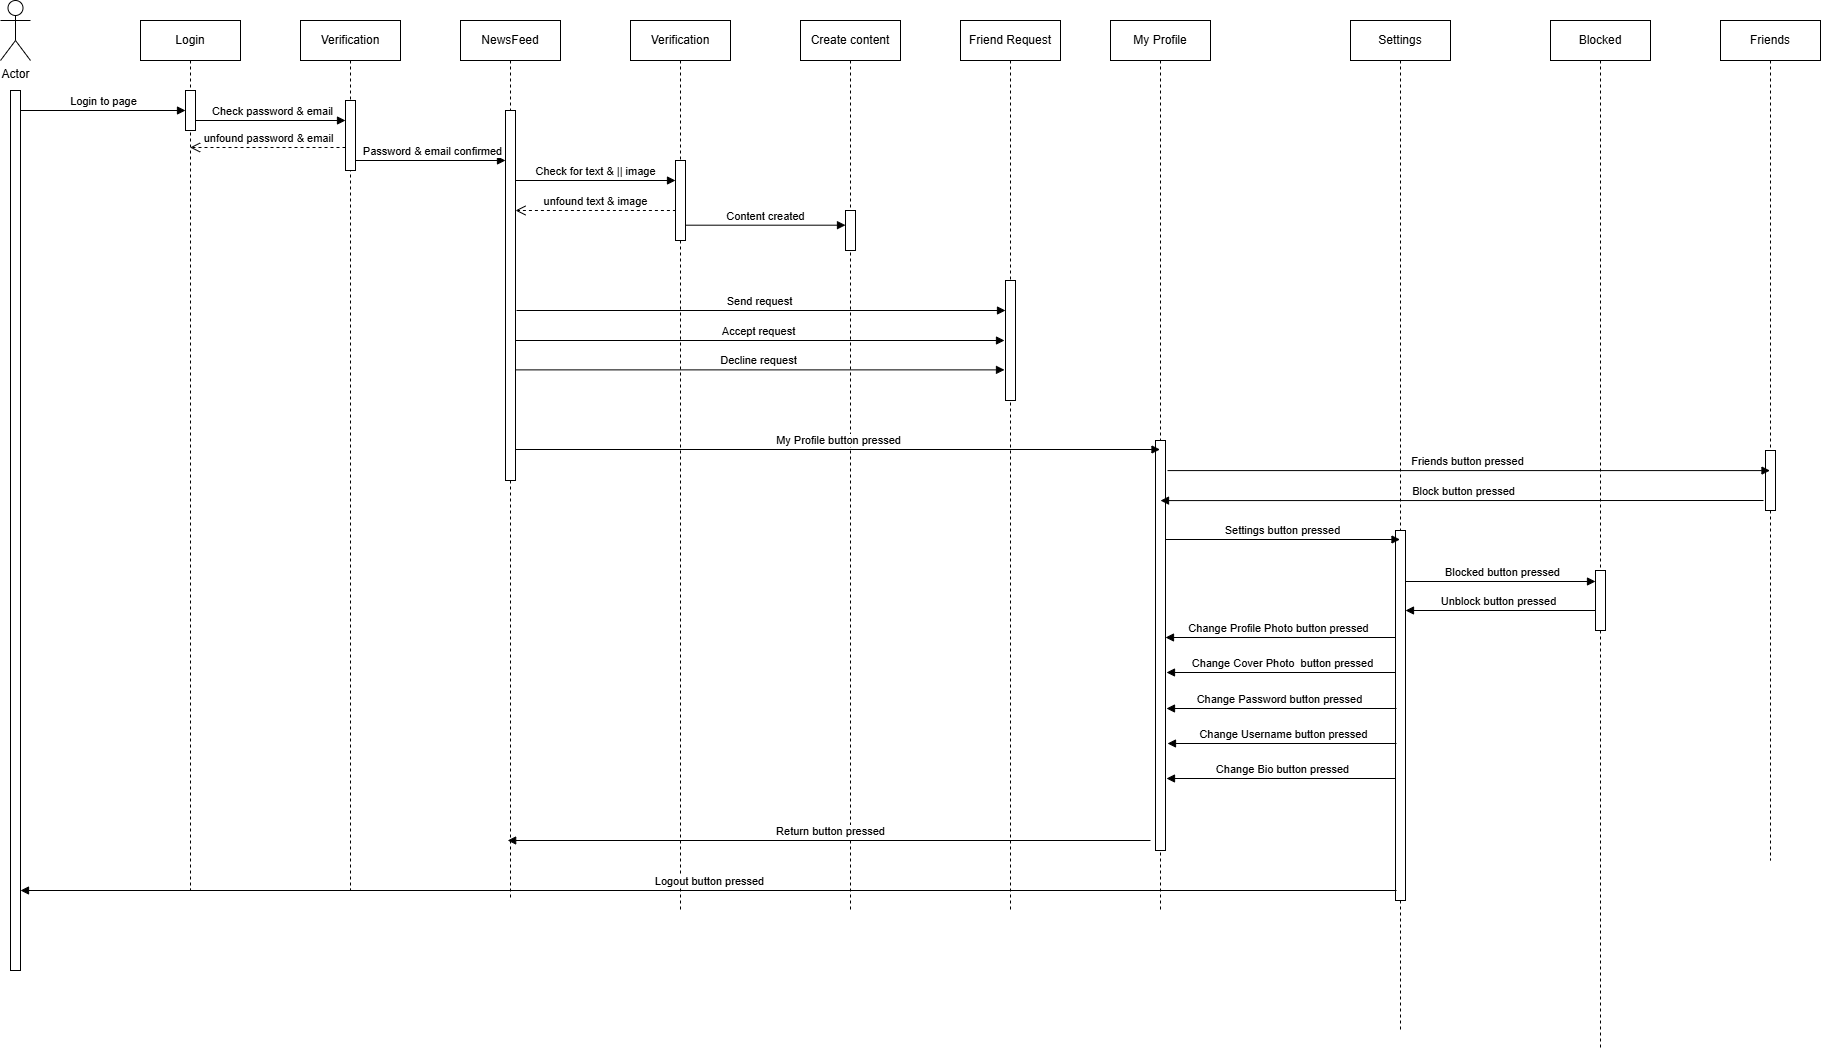

The diagram above was exported from draw.io. Its source (the exported page's mxGraphModel, read from the mxfile embedded in the PNG):
<mxGraphModel dx="4300" dy="1740" grid="1" gridSize="10" guides="1" tooltips="1" connect="1" arrows="1" fold="1" page="1" pageScale="1" pageWidth="850" pageHeight="1100" math="0" shadow="0">
  <root>
    <mxCell id="0" />
    <mxCell id="1" parent="0" />
    <mxCell id="9zQOXdL14kmr2LU-WJvd-1" value="Actor" style="shape=umlActor;verticalLabelPosition=bottom;verticalAlign=top;html=1;outlineConnect=0;" vertex="1" parent="1">
      <mxGeometry x="350" y="25" width="30" height="60" as="geometry" />
    </mxCell>
    <mxCell id="9zQOXdL14kmr2LU-WJvd-2" value="Login" style="shape=umlLifeline;perimeter=lifelinePerimeter;whiteSpace=wrap;html=1;container=1;dropTarget=0;collapsible=0;recursiveResize=0;outlineConnect=0;portConstraint=eastwest;newEdgeStyle={&quot;curved&quot;:0,&quot;rounded&quot;:0};" vertex="1" parent="1">
      <mxGeometry x="490" y="45" width="100" height="870" as="geometry" />
    </mxCell>
    <mxCell id="9zQOXdL14kmr2LU-WJvd-4" value="" style="html=1;points=[[0,0,0,0,5],[0,1,0,0,-5],[1,0,0,0,5],[1,1,0,0,-5]];perimeter=orthogonalPerimeter;outlineConnect=0;targetShapes=umlLifeline;portConstraint=eastwest;newEdgeStyle={&quot;curved&quot;:0,&quot;rounded&quot;:0};" vertex="1" parent="9zQOXdL14kmr2LU-WJvd-2">
      <mxGeometry x="45" y="70" width="10" height="40" as="geometry" />
    </mxCell>
    <mxCell id="9zQOXdL14kmr2LU-WJvd-3" value="Verification" style="shape=umlLifeline;perimeter=lifelinePerimeter;whiteSpace=wrap;html=1;container=1;dropTarget=0;collapsible=0;recursiveResize=0;outlineConnect=0;portConstraint=eastwest;newEdgeStyle={&quot;curved&quot;:0,&quot;rounded&quot;:0};" vertex="1" parent="1">
      <mxGeometry x="650" y="45" width="100" height="870" as="geometry" />
    </mxCell>
    <mxCell id="9zQOXdL14kmr2LU-WJvd-7" value="" style="html=1;points=[[0,0,0,0,5],[0,1,0,0,-5],[1,0,0,0,5],[1,1,0,0,-5]];perimeter=orthogonalPerimeter;outlineConnect=0;targetShapes=umlLifeline;portConstraint=eastwest;newEdgeStyle={&quot;curved&quot;:0,&quot;rounded&quot;:0};" vertex="1" parent="9zQOXdL14kmr2LU-WJvd-3">
      <mxGeometry x="45" y="80" width="10" height="70" as="geometry" />
    </mxCell>
    <mxCell id="9zQOXdL14kmr2LU-WJvd-5" value="Login to page" style="html=1;verticalAlign=bottom;endArrow=block;curved=0;rounded=0;" edge="1" parent="1" target="9zQOXdL14kmr2LU-WJvd-4">
      <mxGeometry width="80" relative="1" as="geometry">
        <mxPoint x="370" y="135" as="sourcePoint" />
        <mxPoint x="450" y="135" as="targetPoint" />
      </mxGeometry>
    </mxCell>
    <mxCell id="9zQOXdL14kmr2LU-WJvd-6" value="" style="html=1;points=[[0,0,0,0,5],[0,1,0,0,-5],[1,0,0,0,5],[1,1,0,0,-5]];perimeter=orthogonalPerimeter;outlineConnect=0;targetShapes=umlLifeline;portConstraint=eastwest;newEdgeStyle={&quot;curved&quot;:0,&quot;rounded&quot;:0};" vertex="1" parent="1">
      <mxGeometry x="360" y="115" width="10" height="880" as="geometry" />
    </mxCell>
    <mxCell id="9zQOXdL14kmr2LU-WJvd-8" value="Check password &amp;amp; email" style="html=1;verticalAlign=bottom;endArrow=block;curved=0;rounded=0;" edge="1" parent="1">
      <mxGeometry width="80" relative="1" as="geometry">
        <mxPoint x="545" y="145" as="sourcePoint" />
        <mxPoint x="695" y="145" as="targetPoint" />
      </mxGeometry>
    </mxCell>
    <mxCell id="9zQOXdL14kmr2LU-WJvd-9" value="NewsFeed" style="shape=umlLifeline;perimeter=lifelinePerimeter;whiteSpace=wrap;html=1;container=1;dropTarget=0;collapsible=0;recursiveResize=0;outlineConnect=0;portConstraint=eastwest;newEdgeStyle={&quot;curved&quot;:0,&quot;rounded&quot;:0};" vertex="1" parent="1">
      <mxGeometry x="810" y="45" width="100" height="880" as="geometry" />
    </mxCell>
    <mxCell id="9zQOXdL14kmr2LU-WJvd-11" value="" style="html=1;points=[[0,0,0,0,5],[0,1,0,0,-5],[1,0,0,0,5],[1,1,0,0,-5]];perimeter=orthogonalPerimeter;outlineConnect=0;targetShapes=umlLifeline;portConstraint=eastwest;newEdgeStyle={&quot;curved&quot;:0,&quot;rounded&quot;:0};" vertex="1" parent="9zQOXdL14kmr2LU-WJvd-9">
      <mxGeometry x="45" y="90" width="10" height="370" as="geometry" />
    </mxCell>
    <mxCell id="9zQOXdL14kmr2LU-WJvd-10" value="Password &amp;amp; email confirmed" style="html=1;verticalAlign=bottom;endArrow=block;curved=0;rounded=0;" edge="1" parent="1">
      <mxGeometry width="80" relative="1" as="geometry">
        <mxPoint x="705" y="185" as="sourcePoint" />
        <mxPoint x="855" y="185" as="targetPoint" />
      </mxGeometry>
    </mxCell>
    <mxCell id="9zQOXdL14kmr2LU-WJvd-12" value="Create content" style="shape=umlLifeline;perimeter=lifelinePerimeter;whiteSpace=wrap;html=1;container=1;dropTarget=0;collapsible=0;recursiveResize=0;outlineConnect=0;portConstraint=eastwest;newEdgeStyle={&quot;curved&quot;:0,&quot;rounded&quot;:0};" vertex="1" parent="1">
      <mxGeometry x="1150" y="45" width="100" height="890" as="geometry" />
    </mxCell>
    <mxCell id="9zQOXdL14kmr2LU-WJvd-13" value="" style="html=1;points=[[0,0,0,0,5],[0,1,0,0,-5],[1,0,0,0,5],[1,1,0,0,-5]];perimeter=orthogonalPerimeter;outlineConnect=0;targetShapes=umlLifeline;portConstraint=eastwest;newEdgeStyle={&quot;curved&quot;:0,&quot;rounded&quot;:0};" vertex="1" parent="9zQOXdL14kmr2LU-WJvd-12">
      <mxGeometry x="45" y="190" width="10" height="40" as="geometry" />
    </mxCell>
    <mxCell id="9zQOXdL14kmr2LU-WJvd-14" value="Check for text &amp;amp; || image" style="html=1;verticalAlign=bottom;endArrow=block;curved=0;rounded=0;" edge="1" parent="1">
      <mxGeometry width="80" relative="1" as="geometry">
        <mxPoint x="865" y="205" as="sourcePoint" />
        <mxPoint x="1025" y="205" as="targetPoint" />
      </mxGeometry>
    </mxCell>
    <mxCell id="9zQOXdL14kmr2LU-WJvd-17" value="unfound password &amp;amp; email" style="html=1;verticalAlign=bottom;endArrow=open;dashed=1;endSize=8;curved=0;rounded=0;" edge="1" parent="1">
      <mxGeometry relative="1" as="geometry">
        <mxPoint x="695.0000000000001" y="172" as="sourcePoint" />
        <mxPoint x="539.5909090909091" y="172" as="targetPoint" />
      </mxGeometry>
    </mxCell>
    <mxCell id="9zQOXdL14kmr2LU-WJvd-18" value="Verification" style="shape=umlLifeline;perimeter=lifelinePerimeter;whiteSpace=wrap;html=1;container=1;dropTarget=0;collapsible=0;recursiveResize=0;outlineConnect=0;portConstraint=eastwest;newEdgeStyle={&quot;curved&quot;:0,&quot;rounded&quot;:0};" vertex="1" parent="1">
      <mxGeometry x="980" y="45" width="100" height="890" as="geometry" />
    </mxCell>
    <mxCell id="9zQOXdL14kmr2LU-WJvd-19" value="" style="html=1;points=[[0,0,0,0,5],[0,1,0,0,-5],[1,0,0,0,5],[1,1,0,0,-5]];perimeter=orthogonalPerimeter;outlineConnect=0;targetShapes=umlLifeline;portConstraint=eastwest;newEdgeStyle={&quot;curved&quot;:0,&quot;rounded&quot;:0};" vertex="1" parent="9zQOXdL14kmr2LU-WJvd-18">
      <mxGeometry x="45" y="140" width="10" height="80" as="geometry" />
    </mxCell>
    <mxCell id="9zQOXdL14kmr2LU-WJvd-20" value="Content created" style="html=1;verticalAlign=bottom;endArrow=block;curved=0;rounded=0;" edge="1" parent="1">
      <mxGeometry width="80" relative="1" as="geometry">
        <mxPoint x="1035" y="249.69" as="sourcePoint" />
        <mxPoint x="1195" y="249.69" as="targetPoint" />
      </mxGeometry>
    </mxCell>
    <mxCell id="9zQOXdL14kmr2LU-WJvd-21" value="unfound text &amp;amp; image" style="html=1;verticalAlign=bottom;endArrow=open;dashed=1;endSize=8;curved=0;rounded=0;" edge="1" parent="1" target="9zQOXdL14kmr2LU-WJvd-11">
      <mxGeometry relative="1" as="geometry">
        <mxPoint x="1025.41" y="235" as="sourcePoint" />
        <mxPoint x="870.0009090909091" y="235" as="targetPoint" />
      </mxGeometry>
    </mxCell>
    <mxCell id="9zQOXdL14kmr2LU-WJvd-22" value="Friend Request" style="shape=umlLifeline;perimeter=lifelinePerimeter;whiteSpace=wrap;html=1;container=1;dropTarget=0;collapsible=0;recursiveResize=0;outlineConnect=0;portConstraint=eastwest;newEdgeStyle={&quot;curved&quot;:0,&quot;rounded&quot;:0};" vertex="1" parent="1">
      <mxGeometry x="1310" y="45" width="100" height="890" as="geometry" />
    </mxCell>
    <mxCell id="9zQOXdL14kmr2LU-WJvd-24" value="" style="html=1;points=[[0,0,0,0,5],[0,1,0,0,-5],[1,0,0,0,5],[1,1,0,0,-5]];perimeter=orthogonalPerimeter;outlineConnect=0;targetShapes=umlLifeline;portConstraint=eastwest;newEdgeStyle={&quot;curved&quot;:0,&quot;rounded&quot;:0};" vertex="1" parent="9zQOXdL14kmr2LU-WJvd-22">
      <mxGeometry x="45" y="260" width="10" height="120" as="geometry" />
    </mxCell>
    <mxCell id="9zQOXdL14kmr2LU-WJvd-23" value="Send request" style="html=1;verticalAlign=bottom;endArrow=block;curved=0;rounded=0;" edge="1" parent="1" target="9zQOXdL14kmr2LU-WJvd-24">
      <mxGeometry width="80" relative="1" as="geometry">
        <mxPoint x="866" y="335" as="sourcePoint" />
        <mxPoint x="1026" y="335" as="targetPoint" />
      </mxGeometry>
    </mxCell>
    <mxCell id="9zQOXdL14kmr2LU-WJvd-25" value="Accept request" style="html=1;verticalAlign=bottom;endArrow=block;curved=0;rounded=0;" edge="1" parent="1">
      <mxGeometry width="80" relative="1" as="geometry">
        <mxPoint x="865" y="365" as="sourcePoint" />
        <mxPoint x="1354" y="365" as="targetPoint" />
      </mxGeometry>
    </mxCell>
    <mxCell id="9zQOXdL14kmr2LU-WJvd-26" value="Decline request" style="html=1;verticalAlign=bottom;endArrow=block;curved=0;rounded=0;" edge="1" parent="1">
      <mxGeometry width="80" relative="1" as="geometry">
        <mxPoint x="865" y="394.38" as="sourcePoint" />
        <mxPoint x="1354" y="394.38" as="targetPoint" />
      </mxGeometry>
    </mxCell>
    <mxCell id="9zQOXdL14kmr2LU-WJvd-27" value="My Profile" style="shape=umlLifeline;perimeter=lifelinePerimeter;whiteSpace=wrap;html=1;container=1;dropTarget=0;collapsible=0;recursiveResize=0;outlineConnect=0;portConstraint=eastwest;newEdgeStyle={&quot;curved&quot;:0,&quot;rounded&quot;:0};" vertex="1" parent="1">
      <mxGeometry x="1460" y="45" width="100" height="890" as="geometry" />
    </mxCell>
    <mxCell id="9zQOXdL14kmr2LU-WJvd-28" value="" style="html=1;points=[[0,0,0,0,5],[0,1,0,0,-5],[1,0,0,0,5],[1,1,0,0,-5]];perimeter=orthogonalPerimeter;outlineConnect=0;targetShapes=umlLifeline;portConstraint=eastwest;newEdgeStyle={&quot;curved&quot;:0,&quot;rounded&quot;:0};" vertex="1" parent="9zQOXdL14kmr2LU-WJvd-27">
      <mxGeometry x="45" y="420" width="10" height="410" as="geometry" />
    </mxCell>
    <mxCell id="9zQOXdL14kmr2LU-WJvd-29" value="My Profile button pressed" style="html=1;verticalAlign=bottom;endArrow=block;curved=0;rounded=0;" edge="1" parent="1" target="9zQOXdL14kmr2LU-WJvd-27">
      <mxGeometry width="80" relative="1" as="geometry">
        <mxPoint x="865" y="474" as="sourcePoint" />
        <mxPoint x="1354" y="474" as="targetPoint" />
      </mxGeometry>
    </mxCell>
    <mxCell id="9zQOXdL14kmr2LU-WJvd-30" value="Settings" style="shape=umlLifeline;perimeter=lifelinePerimeter;whiteSpace=wrap;html=1;container=1;dropTarget=0;collapsible=0;recursiveResize=0;outlineConnect=0;portConstraint=eastwest;newEdgeStyle={&quot;curved&quot;:0,&quot;rounded&quot;:0};" vertex="1" parent="1">
      <mxGeometry x="1700" y="45" width="100" height="1010" as="geometry" />
    </mxCell>
    <mxCell id="9zQOXdL14kmr2LU-WJvd-32" value="" style="html=1;points=[[0,0,0,0,5],[0,1,0,0,-5],[1,0,0,0,5],[1,1,0,0,-5]];perimeter=orthogonalPerimeter;outlineConnect=0;targetShapes=umlLifeline;portConstraint=eastwest;newEdgeStyle={&quot;curved&quot;:0,&quot;rounded&quot;:0};" vertex="1" parent="9zQOXdL14kmr2LU-WJvd-30">
      <mxGeometry x="45" y="510" width="10" height="370" as="geometry" />
    </mxCell>
    <mxCell id="9zQOXdL14kmr2LU-WJvd-31" value="Settings button pressed" style="html=1;verticalAlign=bottom;endArrow=block;curved=0;rounded=0;" edge="1" parent="1">
      <mxGeometry width="80" relative="1" as="geometry">
        <mxPoint x="1515" y="564" as="sourcePoint" />
        <mxPoint x="1749.5" y="564" as="targetPoint" />
      </mxGeometry>
    </mxCell>
    <mxCell id="9zQOXdL14kmr2LU-WJvd-33" value="Change Profile Photo button pressed" style="html=1;verticalAlign=bottom;endArrow=block;curved=0;rounded=0;" edge="1" parent="1">
      <mxGeometry width="80" relative="1" as="geometry">
        <mxPoint x="1745" y="662" as="sourcePoint" />
        <mxPoint x="1514.9999999999995" y="662" as="targetPoint" />
      </mxGeometry>
    </mxCell>
    <mxCell id="9zQOXdL14kmr2LU-WJvd-34" value="Change Cover Photo&amp;nbsp;&amp;nbsp;button pressed" style="html=1;verticalAlign=bottom;endArrow=block;curved=0;rounded=0;" edge="1" parent="1">
      <mxGeometry width="80" relative="1" as="geometry">
        <mxPoint x="1744.9999999999995" y="697" as="sourcePoint" />
        <mxPoint x="1516" y="697" as="targetPoint" />
      </mxGeometry>
    </mxCell>
    <mxCell id="9zQOXdL14kmr2LU-WJvd-35" value="Change Password button pressed" style="html=1;verticalAlign=bottom;endArrow=block;curved=0;rounded=0;" edge="1" parent="1">
      <mxGeometry width="80" relative="1" as="geometry">
        <mxPoint x="1746" y="733" as="sourcePoint" />
        <mxPoint x="1516" y="733" as="targetPoint" />
      </mxGeometry>
    </mxCell>
    <mxCell id="9zQOXdL14kmr2LU-WJvd-36" value="Change Username button pressed" style="html=1;verticalAlign=bottom;endArrow=block;curved=0;rounded=0;" edge="1" parent="1">
      <mxGeometry width="80" relative="1" as="geometry">
        <mxPoint x="1746" y="768" as="sourcePoint" />
        <mxPoint x="1517" y="768" as="targetPoint" />
      </mxGeometry>
    </mxCell>
    <mxCell id="9zQOXdL14kmr2LU-WJvd-37" value="Change Bio button pressed" style="html=1;verticalAlign=bottom;endArrow=block;curved=0;rounded=0;" edge="1" parent="1">
      <mxGeometry width="80" relative="1" as="geometry">
        <mxPoint x="1745" y="803" as="sourcePoint" />
        <mxPoint x="1516" y="803" as="targetPoint" />
      </mxGeometry>
    </mxCell>
    <mxCell id="9zQOXdL14kmr2LU-WJvd-38" value="Blocked" style="shape=umlLifeline;perimeter=lifelinePerimeter;whiteSpace=wrap;html=1;container=1;dropTarget=0;collapsible=0;recursiveResize=0;outlineConnect=0;portConstraint=eastwest;newEdgeStyle={&quot;curved&quot;:0,&quot;rounded&quot;:0};" vertex="1" parent="1">
      <mxGeometry x="1900" y="45" width="100" height="1030" as="geometry" />
    </mxCell>
    <mxCell id="9zQOXdL14kmr2LU-WJvd-40" value="" style="html=1;points=[[0,0,0,0,5],[0,1,0,0,-5],[1,0,0,0,5],[1,1,0,0,-5]];perimeter=orthogonalPerimeter;outlineConnect=0;targetShapes=umlLifeline;portConstraint=eastwest;newEdgeStyle={&quot;curved&quot;:0,&quot;rounded&quot;:0};" vertex="1" parent="9zQOXdL14kmr2LU-WJvd-38">
      <mxGeometry x="45" y="550" width="10" height="60" as="geometry" />
    </mxCell>
    <mxCell id="9zQOXdL14kmr2LU-WJvd-39" value="Blocked button pressed" style="html=1;verticalAlign=bottom;endArrow=block;curved=0;rounded=0;" edge="1" parent="1">
      <mxGeometry x="0.004" width="80" relative="1" as="geometry">
        <mxPoint x="1755" y="606" as="sourcePoint" />
        <mxPoint x="1945" y="606" as="targetPoint" />
        <mxPoint as="offset" />
      </mxGeometry>
    </mxCell>
    <mxCell id="9zQOXdL14kmr2LU-WJvd-41" value="Unblock button pressed" style="html=1;verticalAlign=bottom;endArrow=block;curved=0;rounded=0;" edge="1" parent="1">
      <mxGeometry x="0.004" width="80" relative="1" as="geometry">
        <mxPoint x="1945" y="635" as="sourcePoint" />
        <mxPoint x="1755" y="635" as="targetPoint" />
        <mxPoint as="offset" />
      </mxGeometry>
    </mxCell>
    <mxCell id="9zQOXdL14kmr2LU-WJvd-44" value="Friends" style="shape=umlLifeline;perimeter=lifelinePerimeter;whiteSpace=wrap;html=1;container=1;dropTarget=0;collapsible=0;recursiveResize=0;outlineConnect=0;portConstraint=eastwest;newEdgeStyle={&quot;curved&quot;:0,&quot;rounded&quot;:0};" vertex="1" parent="1">
      <mxGeometry x="2070" y="45" width="100" height="840" as="geometry" />
    </mxCell>
    <mxCell id="9zQOXdL14kmr2LU-WJvd-47" value="" style="html=1;points=[[0,0,0,0,5],[0,1,0,0,-5],[1,0,0,0,5],[1,1,0,0,-5]];perimeter=orthogonalPerimeter;outlineConnect=0;targetShapes=umlLifeline;portConstraint=eastwest;newEdgeStyle={&quot;curved&quot;:0,&quot;rounded&quot;:0};" vertex="1" parent="9zQOXdL14kmr2LU-WJvd-44">
      <mxGeometry x="45" y="430" width="10" height="60" as="geometry" />
    </mxCell>
    <mxCell id="9zQOXdL14kmr2LU-WJvd-45" value="Friends button pressed" style="html=1;verticalAlign=bottom;endArrow=block;curved=0;rounded=0;" edge="1" parent="1" target="9zQOXdL14kmr2LU-WJvd-44">
      <mxGeometry width="80" relative="1" as="geometry">
        <mxPoint x="1517" y="495.09000000000003" as="sourcePoint" />
        <mxPoint x="1751.5" y="495.09000000000003" as="targetPoint" />
      </mxGeometry>
    </mxCell>
    <mxCell id="9zQOXdL14kmr2LU-WJvd-46" value="Block button pressed" style="html=1;verticalAlign=bottom;endArrow=block;curved=0;rounded=0;" edge="1" parent="1">
      <mxGeometry width="80" relative="1" as="geometry">
        <mxPoint x="2113" y="525" as="sourcePoint" />
        <mxPoint x="1510" y="525.09" as="targetPoint" />
      </mxGeometry>
    </mxCell>
    <mxCell id="9zQOXdL14kmr2LU-WJvd-48" value="Return button pressed" style="html=1;verticalAlign=bottom;endArrow=block;curved=0;rounded=0;" edge="1" parent="1" target="9zQOXdL14kmr2LU-WJvd-9">
      <mxGeometry width="80" relative="1" as="geometry">
        <mxPoint x="1500" y="865" as="sourcePoint" />
        <mxPoint x="1204.6633333333334" y="865" as="targetPoint" />
      </mxGeometry>
    </mxCell>
    <mxCell id="9zQOXdL14kmr2LU-WJvd-49" value="Logout button pressed" style="html=1;verticalAlign=bottom;endArrow=block;curved=0;rounded=0;" edge="1" parent="1" target="9zQOXdL14kmr2LU-WJvd-6">
      <mxGeometry width="80" relative="1" as="geometry">
        <mxPoint x="1746" y="915" as="sourcePoint" />
        <mxPoint x="1105" y="915" as="targetPoint" />
      </mxGeometry>
    </mxCell>
  </root>
</mxGraphModel>